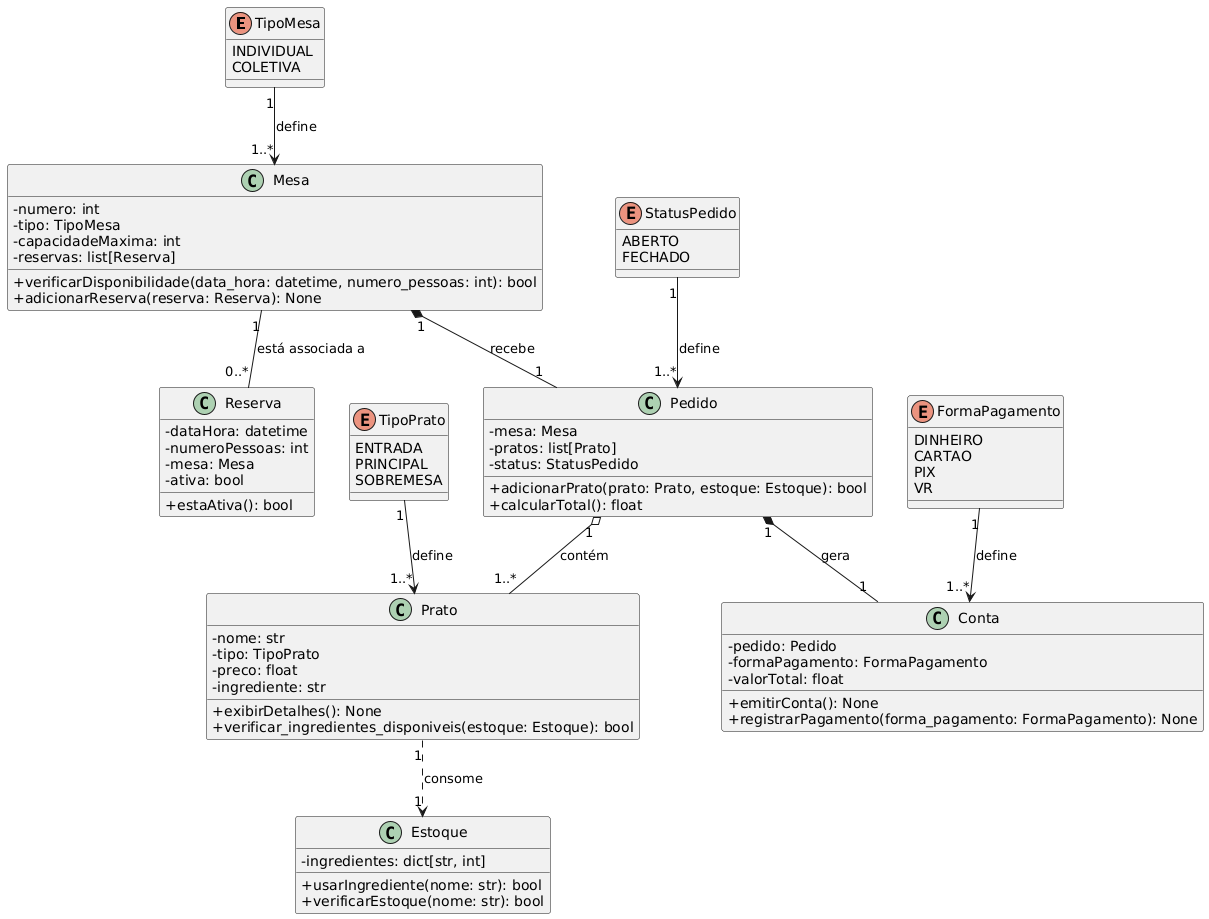

The diagram above was rendered by PlantUML. Its source (embedded in the PNG):
@startuml
' Desativa os ícones de atributos e métodos
skinparam classAttributeIconSize 0

' Enums
enum TipoMesa {
    INDIVIDUAL
    COLETIVA
}

enum TipoPrato {
    ENTRADA
    PRINCIPAL
    SOBREMESA
}

enum StatusPedido {
    ABERTO
    FECHADO
}

enum FormaPagamento {
    DINHEIRO
    CARTAO
    PIX
    VR
}

' Mesa
class Mesa {
    - numero: int
    - tipo: TipoMesa
    - capacidadeMaxima: int
    - reservas: list[Reserva]
    + verificarDisponibilidade(data_hora: datetime, numero_pessoas: int): bool
    + adicionarReserva(reserva: Reserva): None
}

' Reserva
class Reserva {
    - dataHora: datetime
    - numeroPessoas: int
    - mesa: Mesa
    - ativa: bool
    + estaAtiva(): bool
}

' Prato
class Prato {
    - nome: str
    - tipo: TipoPrato
    - preco: float
    - ingrediente: str
    + exibirDetalhes(): None
    + verificar_ingredientes_disponiveis(estoque: Estoque): bool
}

' Pedido
class Pedido {
    - mesa: Mesa
    - pratos: list[Prato]
    - status: StatusPedido
    + adicionarPrato(prato: Prato, estoque: Estoque): bool
    + calcularTotal(): float
}

' Conta
class Conta {
    - pedido: Pedido
    - formaPagamento: FormaPagamento
    - valorTotal: float
    + emitirConta(): None
    + registrarPagamento(forma_pagamento: FormaPagamento): None
}

' Estoque
class Estoque {
    - ingredientes: dict[str, int]
    + usarIngrediente(nome: str): bool
    + verificarEstoque(nome: str): bool
}

' Relações entre classes
Mesa "1" *-- "1" Pedido : recebe
Pedido "1" *-- "1" Conta : gera
Pedido "1" o-- "1..*" Prato : contém
Mesa "1" -- "0..*" Reserva : está associada a
Prato "1" ..> "1" Estoque : consome

' Relações entre Enums e classes (com multiplicidades explícitas)
TipoMesa "1" --> "1..*" Mesa : define
TipoPrato "1" --> "1..*" Prato : define
StatusPedido "1" --> "1..*" Pedido : define
FormaPagamento "1" --> "1..*" Conta : define
@enduml